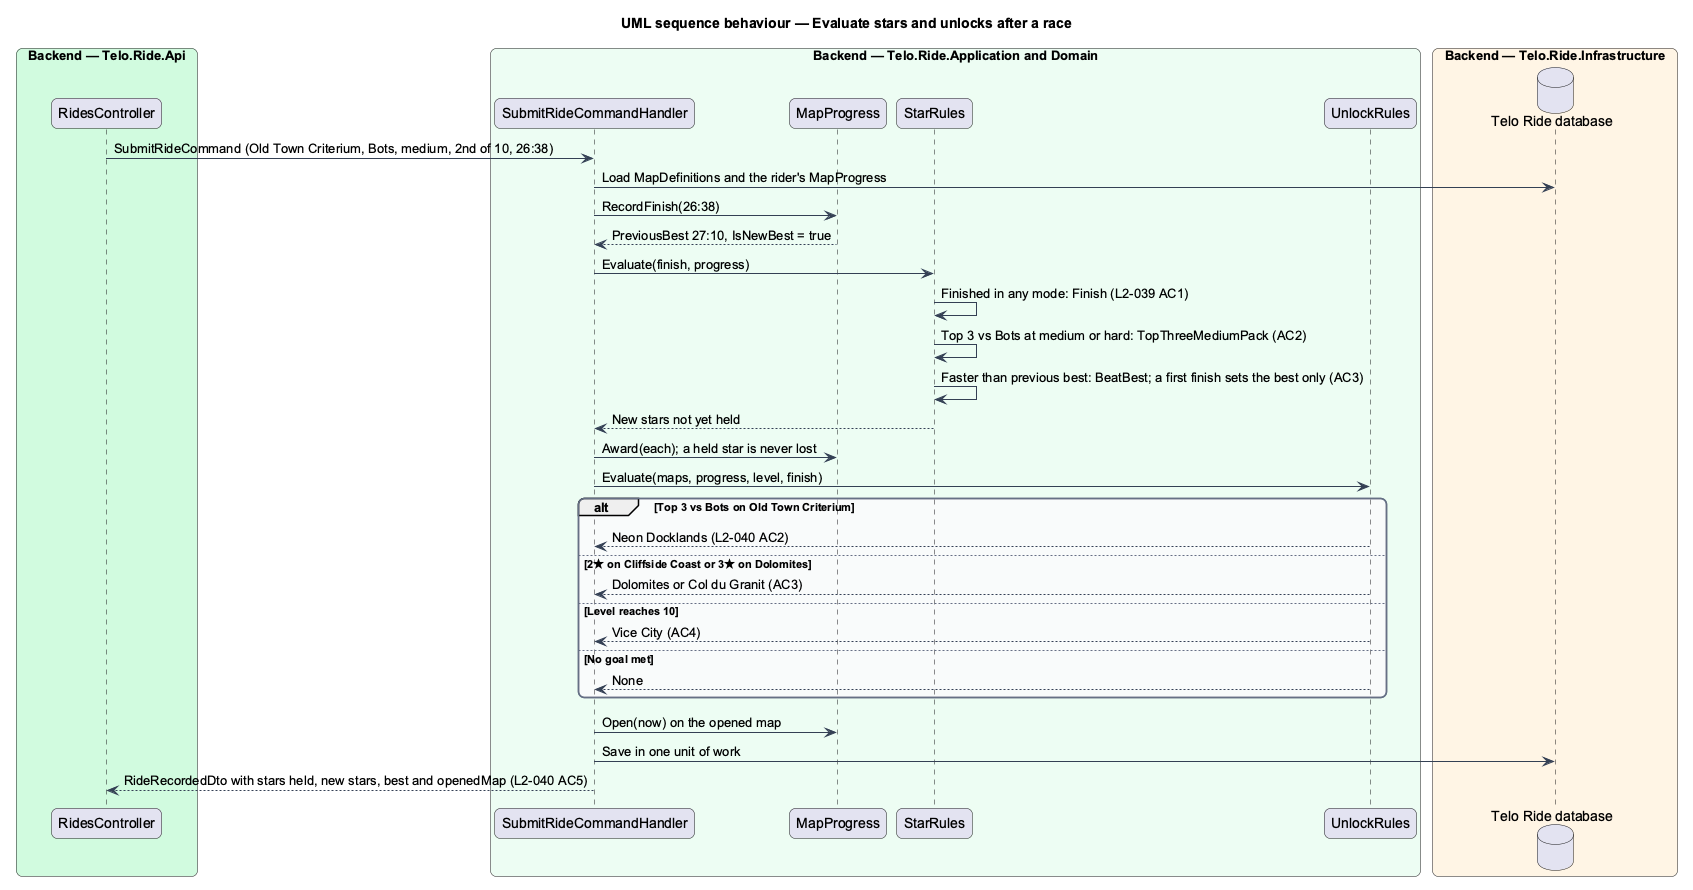

The diagram above was rendered by PlantUML. Its source (embedded in the PNG):
@startuml
title UML sequence behaviour — Evaluate stars and unlocks after a race
skinparam backgroundColor #FFFFFF
skinparam shadowing false
skinparam roundcorner 12
skinparam defaultFontName Arial
skinparam ArrowColor #344054
skinparam rectangle {
  BorderColor #344054
  FontColor #101828
}
skinparam package {
  BorderColor #667085
  FontColor #101828
  BackgroundColor #F9FAFB
}
box "Backend — Telo.Ride.Api" #D1FADF
  participant "RidesController" as ctrl
end box
box "Backend — Telo.Ride.Application and Domain" #ECFDF3
  participant "SubmitRideCommandHandler" as handler
  participant "MapProgress" as mp
  participant "StarRules" as stars
  participant "UnlockRules" as unlocks
end box
box "Backend — Telo.Ride.Infrastructure" #FFF4E5
  database "Telo Ride database" as db
end box
ctrl -> handler : SubmitRideCommand (Old Town Criterium, Bots, medium, 2nd of 10, 26:38)
handler -> db : Load MapDefinitions and the rider's MapProgress
handler -> mp : RecordFinish(26:38)
mp --> handler : PreviousBest 27:10, IsNewBest = true
handler -> stars : Evaluate(finish, progress)
stars -> stars : Finished in any mode: Finish (L2-039 AC1)
stars -> stars : Top 3 vs Bots at medium or hard: TopThreeMediumPack (AC2)
stars -> stars : Faster than previous best: BeatBest; a first finish sets the best only (AC3)
stars --> handler : New stars not yet held
handler -> mp : Award(each); a held star is never lost
handler -> unlocks : Evaluate(maps, progress, level, finish)
alt Top 3 vs Bots on Old Town Criterium
  unlocks --> handler : Neon Docklands (L2-040 AC2)
else 2★ on Cliffside Coast or 3★ on Dolomites
  unlocks --> handler : Dolomites or Col du Granit (AC3)
else Level reaches 10
  unlocks --> handler : Vice City (AC4)
else No goal met
  unlocks --> handler : None
end
handler -> mp : Open(now) on the opened map
handler -> db : Save in one unit of work
handler --> ctrl : RideRecordedDto with stars held, new stars, best and openedMap (L2-040 AC5)
@enduml